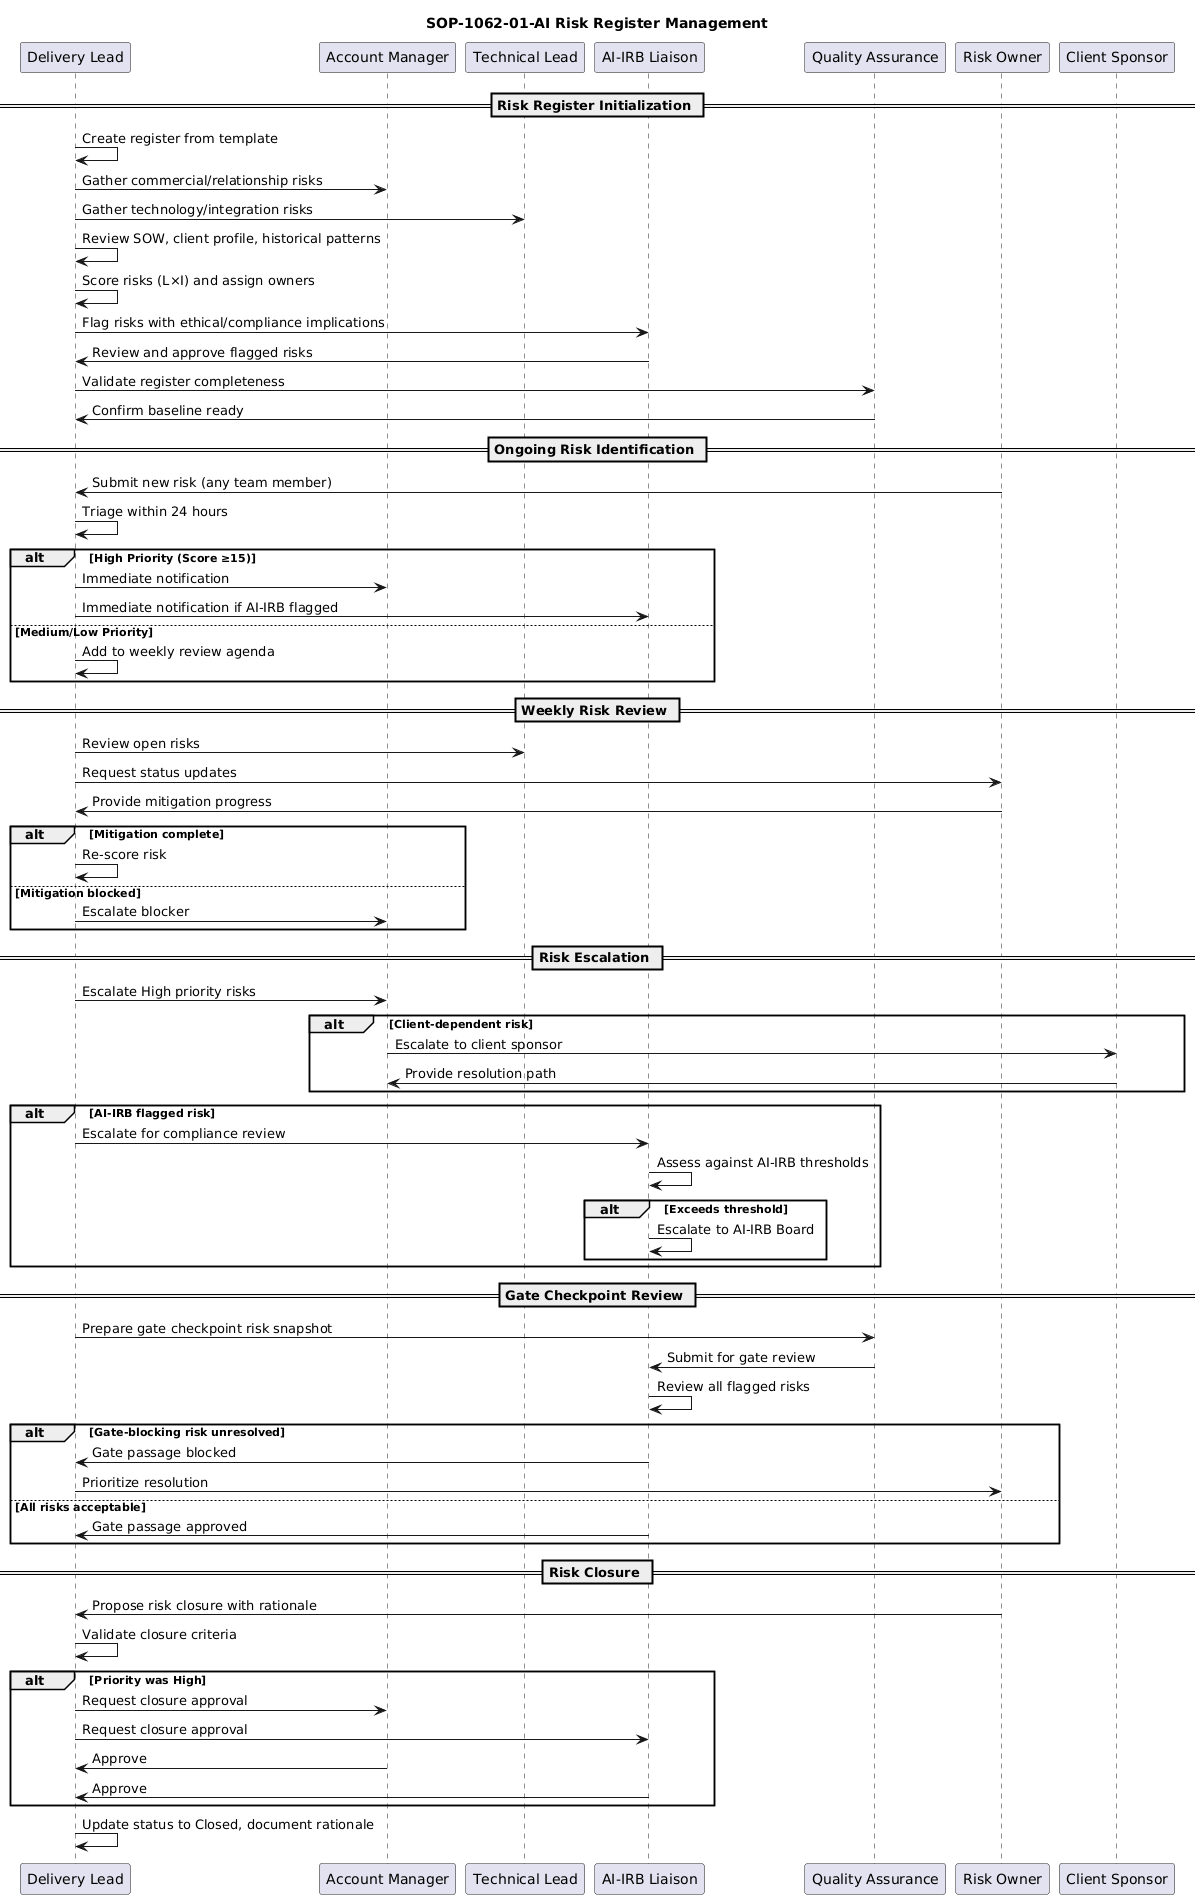

The diagram above was rendered by PlantUML. Its source (embedded in the PNG):
@startuml
title SOP-1062-01-AI Risk Register Management

participant "Delivery Lead" as DL
participant "Account Manager" as AM
participant "Technical Lead" as TL
participant "AI-IRB Liaison" as IRB
participant "Quality Assurance" as QA
participant "Risk Owner" as RO
participant "Client Sponsor" as CS

== Risk Register Initialization ==
DL -> DL: Create register from template
DL -> AM: Gather commercial/relationship risks
DL -> TL: Gather technology/integration risks
DL -> DL: Review SOW, client profile, historical patterns
DL -> DL: Score risks (L×I) and assign owners
DL -> IRB: Flag risks with ethical/compliance implications
IRB -> DL: Review and approve flagged risks
DL -> QA: Validate register completeness
QA -> DL: Confirm baseline ready

== Ongoing Risk Identification ==
RO -> DL: Submit new risk (any team member)
DL -> DL: Triage within 24 hours
alt High Priority (Score ≥15)
    DL -> AM: Immediate notification
    DL -> IRB: Immediate notification if AI-IRB flagged
else Medium/Low Priority
    DL -> DL: Add to weekly review agenda
end

== Weekly Risk Review ==
DL -> TL: Review open risks
DL -> RO: Request status updates
RO -> DL: Provide mitigation progress
alt Mitigation complete
    DL -> DL: Re-score risk
else Mitigation blocked
    DL -> AM: Escalate blocker
end

== Risk Escalation ==
DL -> AM: Escalate High priority risks
alt Client-dependent risk
    AM -> CS: Escalate to client sponsor
    CS -> AM: Provide resolution path
end
alt AI-IRB flagged risk
    DL -> IRB: Escalate for compliance review
    IRB -> IRB: Assess against AI-IRB thresholds
    alt Exceeds threshold
        IRB -> IRB: Escalate to AI-IRB Board
    end
end

== Gate Checkpoint Review ==
DL -> QA: Prepare gate checkpoint risk snapshot
QA -> IRB: Submit for gate review
IRB -> IRB: Review all flagged risks
alt Gate-blocking risk unresolved
    IRB -> DL: Gate passage blocked
    DL -> RO: Prioritize resolution
else All risks acceptable
    IRB -> DL: Gate passage approved
end

== Risk Closure ==
RO -> DL: Propose risk closure with rationale
DL -> DL: Validate closure criteria
alt Priority was High
    DL -> AM: Request closure approval
    DL -> IRB: Request closure approval
    AM -> DL: Approve
    IRB -> DL: Approve
end
DL -> DL: Update status to Closed, document rationale
@enduml